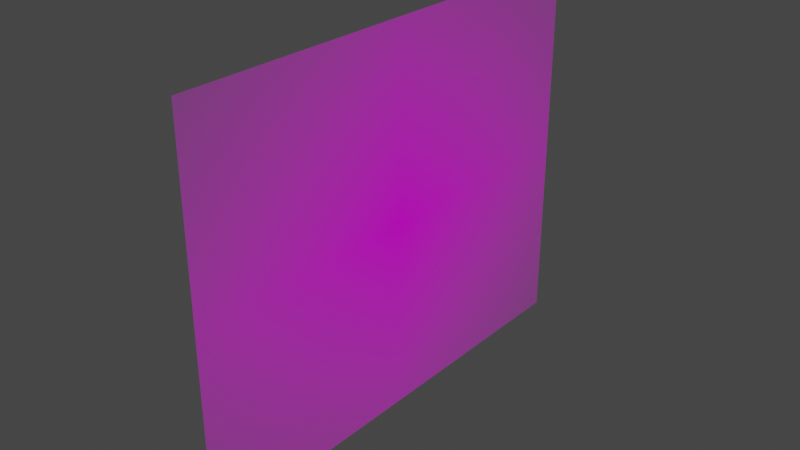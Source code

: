 # Source: 79017.blend  (saved by Blender 3.3.6; exported with 4.5.12 LTS)
import bpy
from mathutils import Matrix  # noqa: F401  (used for matrix-valued properties, if any)

bpy.ops.wm.read_factory_settings(use_empty=True)
scene = bpy.context.scene
scene.name = 'Scene'

# ---- collections
col_collection = bpy.data.collections.new('Collection'); scene.collection.children.link(col_collection)

# ---- images (referenced by path relative to the original .blend; pixels are not part of the script)
import os
ASSET_DIR = os.environ.get("B2B_ASSET_DIR", "")  # directory of the original .blend (textures are referenced by path, not embedded)
HERE = os.path.dirname(os.path.abspath(__file__))  # packed textures are extracted next to this script under _unpacked/

def load_image(name, relpath, width, height, colorspace="sRGB"):
    """Load a texture the original file referenced (path relative to the .blend, or extracted next to this script)."""
    p = next((c for c in (os.path.join(HERE, relpath), os.path.join(ASSET_DIR, relpath)) if relpath and os.path.exists(c)), "")
    if p:
        img = bpy.data.images.load(p, check_existing=True)
        img.name = name
    else:  # same state as the original file: an image datablock whose file is absent (Cycles renders it pink)
        img = bpy.data.images.new(name, width, height)
        img.source = "FILE"
        img.filepath = "//" + (relpath or name)
    img.colorspace_settings.name = colorspace
    return img
img_79017_png_001 = load_image('79017.png.001', '79017.png', 1024, 1024, 'sRGB')

# ---- materials (node trees are filled in below, after node groups)
mat_79017 = bpy.data.materials.new('79017')
mat_79017.surface_render_method = 'BLENDED'
mat_79017.blend_method = 'BLEND'
mat_79017.use_transparent_shadow = False

# ---- material node trees
mat_79017.use_nodes = True; mat_79017.node_tree.nodes.clear()
_N = mat_79017.node_tree.nodes; _L = mat_79017.node_tree.links
n0 = _N.new('ShaderNodeOutputMaterial'); n0.name = 'Material Output'; n0.location = (300, 300)
n1 = _N.new('ShaderNodeTexImage'); n1.name = 'Image Texture'; n1.location = (-200, 300)
n1.image = img_79017_png_001
n1.extension = 'CLIP'
n2 = _N.new('ShaderNodeBsdfPrincipled'); n2.name = 'Principled BSDF'; n2.location = (0, 300)
n2.distribution = 'GGX'
n2.subsurface_method = 'RANDOM_WALK_SKIN'
n2.inputs[3].default_value = 1.45
n2.inputs[27].default_value = (0.0, 0.0, 0.0, 1.0)
n2.inputs[28].default_value = 1.0
_L.new(n1.outputs[0], n2.inputs[0])
_L.new(n1.outputs[1], n2.inputs[4])
_L.new(n2.outputs[0], n0.inputs[0])
n0.is_active_output = True

# ---- world
world_world = bpy.data.worlds.new('World'); scene.world = world_world
world_world.use_nodes = True; world_world.node_tree.nodes.clear()
_N = world_world.node_tree.nodes; _L = world_world.node_tree.links
n0 = _N.new('ShaderNodeOutputWorld'); n0.name = 'World Output'; n0.location = (300, 300)
n1 = _N.new('ShaderNodeBackground'); n1.name = 'Background'; n1.location = (10, 300)
n1.inputs[0].default_value = (0.05088, 0.05088, 0.05088, 1.0)
_L.new(n1.outputs[0], n0.inputs[0])
n0.is_active_output = True
world_world.color = (0.05088, 0.05088, 0.05088)
world_world.use_sun_shadow = False
world_world.sun_shadow_jitter_overblur = 0.0

# ---- meshes
me_79017 = bpy.data.meshes.new('79017')
me_79017.from_pydata([(5.464e-09, -0.625, -0.5), (-4.918e-08, 0.625, -0.5), (4.918e-08, -0.625, 0.5), (-5.464e-09, 0.625, 0.5)], [], [(0, 1, 3, 2)])
_uv = me_79017.uv_layers.new(name='UVMap')
_uv.uv.foreach_set('vector', [0.0, 0.0, 1.0, 0.0, 1.0, 1.0, 0.0, 1.0])
me_79017.materials.append(mat_79017)
me_79017.update()

# ---- objects
ob_79017 = bpy.data.objects.new('79017', me_79017)

# ---- transforms, parenting, visibility, modifiers, constraints
ob_79017.location = (0.0, 0.0, 0.0)

# ---- collection membership
col_collection.objects.link(ob_79017)

# ---- scene / render settings (as saved in the file)
scene.frame_start = 1; scene.frame_end = 250; scene.frame_set(1)
scene.render.engine = 'BLENDER_EEVEE_NEXT'
scene.cycles.sampling_pattern = 'TABULATED_SOBOL'
scene.cycles.use_light_tree = False
scene.view_settings.view_transform = 'Filmic'
bpy.context.view_layer.update()

# ---- added for rendering (the .blend has no active camera and no usable light): camera, sun
cam_auto = bpy.data.cameras.new('AutoCamera')
cam_auto.lens = 50.0
cam_auto.sensor_width = 36.0
cam_auto.clip_end = 1000.0
ob_auto_camera = bpy.data.objects.new('AutoCamera', cam_auto)
scene.collection.objects.link(ob_auto_camera)
ob_auto_camera.location = (1.48108, -1.7773, 1.18487)
ob_auto_camera.rotation_euler = (1.09748, -7.21219e-08, 0.694738)
scene.camera = ob_auto_camera
light_auto_sun = bpy.data.lights.new('AutoSun', 'SUN')
light_auto_sun.energy = 3.0
light_auto_sun.angle = 0.0523599
ob_auto_sun = bpy.data.objects.new('AutoSun', light_auto_sun)
scene.collection.objects.link(ob_auto_sun)
ob_auto_sun.rotation_euler = (0.872665, 0.174533, 0.523599)
bpy.context.view_layer.update()
